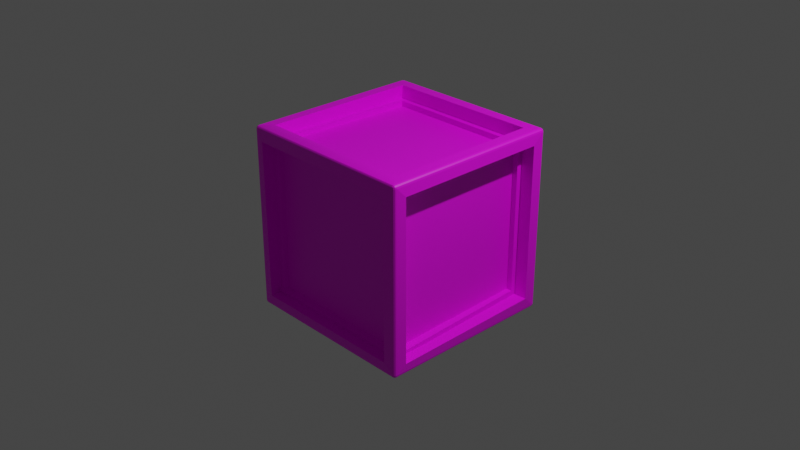 # Source: Box.blend  (saved by Blender 2.80.75; exported with 4.5.12 LTS)
import bpy
from mathutils import Matrix  # noqa: F401  (used for matrix-valued properties, if any)

bpy.ops.wm.read_factory_settings(use_empty=True)
scene = bpy.context.scene
scene.name = 'Scene'

# ---- collections
col_collection = bpy.data.collections.new('Collection'); scene.collection.children.link(col_collection)

# ---- images (referenced by path relative to the original .blend; pixels are not part of the script)
import os
ASSET_DIR = os.environ.get("B2B_ASSET_DIR", "")  # directory of the original .blend (textures are referenced by path, not embedded)
HERE = os.path.dirname(os.path.abspath(__file__))  # packed textures are extracted next to this script under _unpacked/

def load_image(name, relpath, width, height, colorspace="sRGB"):
    """Load a texture the original file referenced (path relative to the .blend, or extracted next to this script)."""
    p = next((c for c in (os.path.join(HERE, relpath), os.path.join(ASSET_DIR, relpath)) if relpath and os.path.exists(c)), "")
    if p:
        img = bpy.data.images.load(p, check_existing=True)
        img.name = name
    else:  # same state as the original file: an image datablock whose file is absent (Cycles renders it pink)
        img = bpy.data.images.new(name, width, height)
        img.source = "FILE"
        img.filepath = "//" + (relpath or name)
    img.colorspace_settings.name = colorspace
    return img
img_kov_2_jpg = load_image('Kov_2.jpg', 'Kov_2.jpg', 1024, 1024, 'sRGB')

# ---- materials (node trees are filled in below, after node groups)
mat_material_003 = bpy.data.materials.new('Material.003')
mat_material_003.use_transparent_shadow = False

# ---- node groups
ng_auto_smooth = bpy.data.node_groups.new('Auto Smooth', 'GeometryNodeTree')
_s = ng_auto_smooth.interface.new_socket(name='Geometry', in_out='OUTPUT', socket_type='NodeSocketGeometry')
_s = ng_auto_smooth.interface.new_socket(name='Geometry', in_out='INPUT', socket_type='NodeSocketGeometry')
_s = ng_auto_smooth.interface.new_socket(name='Angle', in_out='INPUT', socket_type='NodeSocketFloat')
_s.subtype = 'ANGLE'
_s.min_value = 0.0
_s.max_value = 3.142
ng_auto_smooth.is_modifier = True
_N = ng_auto_smooth.nodes; _L = ng_auto_smooth.links
n0 = _N.new('NodeGroupOutput'); n0.name = 'Group Output'; n0.location = (480, -100)
n1 = _N.new('NodeGroupInput'); n1.name = 'Group Input'; n1.location = (-420, -300)
n2 = _N.new('NodeGroupInput'); n2.name = 'Group Input.001'; n2.location = (-60, -100)
n3 = _N.new('GeometryNodeSetShadeSmooth'); n3.name = 'Set Shade Smooth'; n3.location = (120, -100)
n3.domain = 'EDGE'
n4 = _N.new('GeometryNodeSetShadeSmooth'); n4.name = 'Set Shade Smooth.001'; n4.location = (300, -100)
n5 = _N.new('GeometryNodeInputMeshEdgeAngle'); n5.name = 'Edge Angle'; n5.location = (-420, -220)
n6 = _N.new('GeometryNodeInputEdgeSmooth'); n6.name = 'Is Edge Smooth'; n6.location = (-60, -160)
n7 = _N.new('GeometryNodeInputShadeSmooth'); n7.name = 'Is Face Smooth'; n7.location = (-240, -340)
n8 = _N.new('FunctionNodeBooleanMath'); n8.name = 'Boolean Math'; n8.location = (-60, -220)
n9 = _N.new('FunctionNodeCompare'); n9.name = 'Compare'; n9.location = (-240, -180)
n9.operation = 'LESS_EQUAL'
_L.new(n5.outputs[0], n9.inputs[0])
_L.new(n4.outputs[0], n0.inputs[0])
_L.new(n1.outputs[1], n9.inputs[1])
_L.new(n9.outputs[0], n8.inputs[0])
_L.new(n7.outputs[0], n8.inputs[1])
_L.new(n2.outputs[0], n3.inputs[0])
_L.new(n6.outputs[0], n3.inputs[1])
_L.new(n3.outputs[0], n4.inputs[0])
_L.new(n8.outputs[0], n3.inputs[2])
n0.is_active_output = True

# ---- material node trees
mat_material_003.use_nodes = True; mat_material_003.node_tree.nodes.clear()
_N = mat_material_003.node_tree.nodes; _L = mat_material_003.node_tree.links
n0 = _N.new('ShaderNodeOutputMaterial'); n0.name = 'Material Output'; n0.location = (300, 300)
n1 = _N.new('ShaderNodeBsdfPrincipled'); n1.name = 'Principled BSDF'; n1.location = (10, 300)
n1.distribution = 'GGX'
n1.subsurface_method = 'BURLEY'
n1.inputs[3].default_value = 1.45
n1.inputs[27].default_value = (0.0, 0.0, 0.0, 1.0)
n1.inputs[28].default_value = 1.0
n2 = _N.new('ShaderNodeTexImage'); n2.name = 'Image Texture'; n2.location = (-280, 280)
n2.image = img_kov_2_jpg
_L.new(n1.outputs[0], n0.inputs[0])
_L.new(n2.outputs[0], n1.inputs[0])
n0.is_active_output = True

# ---- world
world_world_001 = bpy.data.worlds.new('World.001'); scene.world = world_world_001
world_world_001.use_nodes = True; world_world_001.node_tree.nodes.clear()
_N = world_world_001.node_tree.nodes; _L = world_world_001.node_tree.links
n0 = _N.new('ShaderNodeOutputWorld'); n0.name = 'World Output'; n0.location = (300, 300)
n1 = _N.new('ShaderNodeBackground'); n1.name = 'Background'; n1.location = (10, 300)
n1.inputs[0].default_value = (0.05, 0.05, 0.05, 1.0)
_L.new(n1.outputs[0], n0.inputs[0])
n0.is_active_output = True
world_world_001.use_sun_shadow = False
world_world_001.sun_shadow_jitter_overblur = 0.0

# ---- cameras
cam_camera = bpy.data.cameras.new('Camera')
cam_camera.clip_end = 100.0
cam_camera.ortho_scale = 7.314

# ---- lights
light_light = bpy.data.lights.new('Light', 'POINT')
light_light.transmission_factor = 0.0
light_light.energy = 1000.0
light_light.shadow_soft_size = 0.1
light_light.shadow_maximum_resolution = 0.006
light_light.use_absolute_resolution = True

# ---- meshes
me_cube_001 = bpy.data.meshes.new('Cube.001')
me_cube_001.from_pydata([(-0.857, -0.8564, -1.002), (-0.8656, -1.01, -0.8601), (-1.017, -0.8684, -0.8651), (-0.9639, -0.9815, -0.9945), (-0.9808, -0.9638, -0.9943), (-0.9797, -0.9801, -0.9896), (-0.98, -0.9932, -0.9637), (-0.9636, -0.994, -0.9816), (-0.9795, -0.9889, -0.9805), (-0.9929, -0.9633, -0.9811), (-0.9924, -0.9802, -0.9635), (-0.9882, -0.9797, -0.9803), (-0.8673, -1.017, 0.8632), (-0.8548, -0.8552, 1.001), (-1.014, -0.8711, 0.8636), (-0.9631, -0.9927, 0.9811), (-0.9796, -0.9917, 0.9632), (-0.9794, -0.9878, 0.9801), (-0.9813, -0.9636, 0.9944), (-0.9638, -0.9807, 0.9943), (-0.9799, -0.9794, 0.9894), (-0.9926, -0.9792, 0.9633), (-0.9936, -0.9631, 0.9813), (-0.9885, -0.9789, 0.9802), (-0.8534, 0.8534, -1.0), (-1.0, 0.8534, -0.8534), (-0.8534, 1.0, -0.8534), (-0.9826, 0.9653, -0.9954), (-0.9653, 0.9826, -0.9954), (-0.9819, 0.9819, -0.9909), (-0.9954, 0.9826, -0.9653), (-0.9954, 0.9653, -0.9826), (-0.9909, 0.9819, -0.9819), (-0.9653, 0.9954, -0.9826), (-0.9826, 0.9954, -0.9653), (-0.9819, 0.9909, -0.9819), (-0.8534, 0.8534, 1.0), (-0.8534, 1.0, 0.8534), (-1.0, 0.8534, 0.8534), (-0.9653, 0.9826, 0.9954), (-0.9826, 0.9653, 0.9954), (-0.9819, 0.9819, 0.9909), (-0.9826, 0.9954, 0.9653), (-0.9653, 0.9954, 0.9826), (-0.9819, 0.9909, 0.9819), (-0.9954, 0.9653, 0.9826), (-0.9954, 0.9826, 0.9653), (-0.9909, 0.9819, 0.9819), (0.857, -0.8564, -1.002), (1.017, -0.8684, -0.8651), (0.8656, -1.01, -0.8601), (0.9808, -0.9638, -0.9943), (0.9639, -0.9815, -0.9945), (0.9797, -0.9801, -0.9896), (0.9924, -0.9802, -0.9635), (0.9929, -0.9633, -0.9811), (0.9882, -0.9797, -0.9803), (0.9636, -0.994, -0.9816), (0.98, -0.9932, -0.9637), (0.9795, -0.9889, -0.9805), (0.8548, -0.8552, 1.001), (0.8673, -1.017, 0.8632), (1.014, -0.8711, 0.8636), (0.9638, -0.9807, 0.9943), (0.9813, -0.9636, 0.9944), (0.9799, -0.9794, 0.9894), (0.9796, -0.9917, 0.9632), (0.9631, -0.9927, 0.9811), (0.9794, -0.9878, 0.9801), (0.9936, -0.9631, 0.9813), (0.9926, -0.9792, 0.9633), (0.9885, -0.9789, 0.9802), (0.8534, 0.8534, -1.0), (0.8534, 1.0, -0.8534), (1.0, 0.8534, -0.8534), (0.9653, 0.9826, -0.9954), (0.9826, 0.9653, -0.9954), (0.9819, 0.9819, -0.9909), (0.9826, 0.9954, -0.9653), (0.9653, 0.9954, -0.9826), (0.9819, 0.9909, -0.9819), (0.9954, 0.9653, -0.9826), (0.9954, 0.9826, -0.9653), (0.9909, 0.9819, -0.9819), (0.8534, 0.8534, 1.0), (1.0, 0.8534, 0.8534), (0.8534, 1.0, 0.8534), (0.9826, 0.9653, 0.9954), (0.9653, 0.9826, 0.9954), (0.9819, 0.9819, 0.9909), (0.9954, 0.9826, 0.9653), (0.9954, 0.9653, 0.9826), (0.9909, 0.9819, 0.9819), (0.9653, 0.9954, 0.9826), (0.9826, 0.9954, 0.9653), (0.9819, 0.9909, 0.9819), (-0.9653, 0.9653, -1.0), (-0.9642, -0.9644, -0.9994), (-0.9973, -0.9631, -0.9637), (-1.0, 0.9653, -0.9653), (-0.9635, -0.9986, -0.9642), (-0.9628, -0.997, 0.9635), (-0.998, -0.9629, 0.9639), (-0.9644, -0.9642, 0.9993), (-0.9653, 0.9653, 1.0), (-1.0, 0.9653, 0.9653), (-0.9653, 1.0, 0.9653), (-0.9653, 1.0, -0.9653), (0.9653, 0.9653, -1.0), (0.9653, 1.0, -0.9653), (0.9653, 0.9653, 1.0), (0.9653, 1.0, 0.9653), (1.0, 0.9653, 0.9653), (1.0, 0.9653, -0.9653), (0.9642, -0.9644, -0.9994), (0.9973, -0.9631, -0.9637), (0.9644, -0.9642, 0.9993), (0.998, -0.9629, 0.9639), (0.9628, -0.997, 0.9635), (0.9635, -0.9986, -0.9642), (-0.8534, 0.8534, -0.7927), (-0.9052, -0.8953, -0.82), (-0.8135, -0.8701, -0.8653), (-0.7927, 0.8534, -0.8534), (-0.8844, -0.8177, -0.8713), (-0.8661, -0.8084, 0.8624), (-0.8069, -0.8708, 0.8634), (-0.8912, -0.8999, 0.8196), (-0.8534, 0.8534, 0.7927), (-0.7927, 0.8534, 0.8534), (-0.8534, 0.7927, 0.8534), (-0.8534, 0.7927, -0.8534), (0.8534, 0.8534, -0.7927), (0.8534, 0.7927, -0.8534), (0.8534, 0.8534, 0.7927), (0.8534, 0.7927, 0.8534), (0.7927, 0.8534, 0.8534), (0.7927, 0.8534, -0.8534), (0.9052, -0.8953, -0.82), (0.8135, -0.8701, -0.8653), (0.8912, -0.8999, 0.8196), (0.8069, -0.8708, 0.8634), (0.8661, -0.8084, 0.8624), (0.8844, -0.8177, -0.8713)], [], [(48, 0, 121, 138), (14, 38, 129, 126), (74, 85, 136, 137), (62, 49, 139, 141), (36, 13, 127, 128), (97, 3, 5, 4), (3, 7, 8, 5), (100, 6, 8, 7), (6, 10, 11, 8), (98, 9, 11, 10), (9, 4, 5, 11), (5, 8, 11), (101, 15, 17, 16), (15, 19, 20, 17), (103, 18, 20, 19), (18, 22, 23, 20), (102, 21, 23, 22), (21, 16, 17, 23), (17, 20, 23), (96, 27, 29, 28), (27, 31, 32, 29), (99, 30, 32, 31), (30, 34, 35, 32), (107, 33, 35, 34), (33, 28, 29, 35), (29, 32, 35), (104, 39, 41, 40), (39, 43, 44, 41), (106, 42, 44, 43), (42, 46, 47, 44), (105, 45, 47, 46), (45, 40, 41, 47), (41, 44, 47), (114, 51, 53, 52), (51, 55, 56, 53), (115, 54, 56, 55), (54, 58, 59, 56), (119, 57, 59, 58), (57, 52, 53, 59), (53, 56, 59), (116, 63, 65, 64), (63, 67, 68, 65), (118, 66, 68, 67), (66, 70, 71, 68), (117, 69, 71, 70), (69, 64, 65, 71), (65, 68, 71), (108, 75, 77, 76), (75, 79, 80, 77), (109, 78, 80, 79), (78, 82, 83, 80), (113, 81, 83, 82), (81, 76, 77, 83), (77, 80, 83), (110, 87, 89, 88), (87, 91, 92, 89), (112, 90, 92, 91), (90, 94, 95, 92), (111, 93, 95, 94), (93, 88, 89, 95), (89, 92, 95), (96, 97, 4, 27), (27, 4, 9, 31), (31, 9, 98, 99), (100, 101, 16, 6), (6, 16, 21, 10), (10, 21, 102, 98), (103, 104, 40, 18), (18, 40, 45, 22), (22, 45, 105, 102), (106, 107, 34, 42), (42, 34, 30, 46), (46, 30, 99, 105), (108, 96, 28, 75), (75, 28, 33, 79), (79, 33, 107, 109), (104, 110, 88, 39), (39, 88, 93, 43), (43, 93, 111, 106), (112, 113, 82, 90), (90, 82, 78, 94), (94, 78, 109, 111), (114, 108, 76, 51), (51, 76, 81, 55), (55, 81, 113, 115), (110, 116, 64, 87), (87, 64, 69, 91), (91, 69, 117, 112), (118, 119, 58, 66), (66, 58, 54, 70), (70, 54, 115, 117), (97, 114, 52, 3), (3, 52, 57, 7), (7, 57, 119, 100), (116, 103, 19, 63), (63, 19, 15, 67), (67, 15, 101, 118), (37, 86, 135, 130), (24, 0, 97, 96), (2, 25, 99, 98), (1, 12, 101, 100), (14, 2, 98, 102), (13, 36, 104, 103), (38, 14, 102, 105), (37, 26, 107, 106), (25, 38, 105, 99), (72, 24, 96, 108), (26, 73, 109, 107), (36, 84, 110, 104), (86, 37, 106, 111), (85, 74, 113, 112), (73, 86, 111, 109), (48, 72, 108, 114), (74, 49, 115, 113), (84, 60, 116, 110), (62, 85, 112, 117), (61, 50, 119, 118), (49, 62, 117, 115), (0, 48, 114, 97), (50, 1, 100, 119), (60, 13, 103, 116), (12, 61, 118, 101), (143, 142, 125, 124), (137, 136, 141, 139), (134, 128, 127, 140), (122, 126, 129, 123), (131, 130, 135, 133), (120, 132, 138, 121), (86, 73, 133, 135), (26, 37, 130, 131), (1, 50, 143, 124), (72, 48, 138, 132), (38, 25, 123, 129), (13, 60, 140, 127), (0, 24, 120, 121), (49, 74, 137, 139), (24, 72, 132, 120), (61, 12, 125, 142), (25, 2, 122, 123), (60, 84, 134, 140), (73, 26, 131, 133), (12, 1, 124, 125), (85, 62, 141, 136), (84, 36, 128, 134), (2, 14, 126, 122), (50, 61, 142, 143)])
me_cube_001.polygons.foreach_set('use_smooth', [0, 0, 0, 0, 0, 0, 0, 0, 0, 0, 0, 0, 0, 0, 1, 1, 1, 0, 0, 0, 0, 0, 0, 0, 0, 0, 0, 0, 0, 0, 0, 0, 0, 0, 0, 0, 0, 0, 0, 0, 0, 0, 0, 0, 0, 0, 0, 0, 0, 0, 0, 0, 0, 0, 0, 0, 0, 0, 0, 0, 0, 0, 0, 0, 1, 1, 1, 0, 0, 0, 0, 0, 0, 0, 0, 0, 0, 0, 0, 0, 0, 0, 0, 0, 0, 0, 0, 0, 0, 0, 0, 0, 0, 0, 1, 1, 1, 0, 0, 0, 1, 1, 0, 0, 0, 0, 0, 0, 0, 0, 0, 0, 0, 0, 0, 0, 0, 0, 0, 0, 1, 1, 0, 0, 0, 0, 0, 0, 0, 0, 0, 0, 0, 1, 0, 0, 0, 1, 0, 0, 0, 1, 0, 0, 1, 0])
_uv = me_cube_001.uv_layers.new(name='UVMap')
_uv.uv.foreach_set('vector', [0.3567, 0.7317, 0.1433, 0.7317, 0.1433, 0.7317, 0.3567, 0.7317, 0.6067, 0.01833, 0.6067, 0.2317, 0.6067, 0.2317, 0.6067, 0.01833, 0.3933, 0.5183, 0.6067, 0.5183, 0.6067, 0.5183, 0.3933, 0.5183, 0.6067, 0.7317, 0.3933, 0.7317, 0.3933, 0.7317, 0.6067, 0.7317, 0.8567, 0.5183, 0.8567, 0.7317, 0.8567, 0.7317, 0.8567, 0.5183, 0.1293, 0.7457, 0.1293, 0.7478, 0.1273, 0.7477, 0.1272, 0.7457, 0.1293, 0.7478, 0.1293, 0.75, 0.1273, 0.75, 0.1273, 0.7477, 0.3793, 0.9957, 0.3793, 0.9978, 0.3773, 0.9977, 0.3772, 0.9957, 0.3793, 0.9978, 0.3793, 1.0, 0.3773, 1.0, 0.3773, 0.9977, 0.3793, 0.004341, 0.3772, 0.004341, 0.3773, 0.002265, 0.3793, 0.002173, 0.3772, 0.004341, 0.375, 0.004341, 0.375, 0.002265, 0.3773, 0.002265, 0.1273, 0.7477, 0.1273, 0.75, 0.125, 0.7477, 0.6207, 0.9957, 0.6228, 0.9957, 0.6227, 0.9977, 0.6207, 0.9978, 0.6228, 0.9957, 0.625, 0.9957, 0.625, 0.9977, 0.6227, 0.9977, 0.8707, 0.7457, 0.8728, 0.7457, 0.8727, 0.7477, 0.8707, 0.7478, 0.8728, 0.7457, 0.875, 0.7457, 0.875, 0.7477, 0.8727, 0.7477, 0.6207, 0.004341, 0.6207, 0.002173, 0.6227, 0.002265, 0.6228, 0.004341, 0.6207, 0.002173, 0.6207, 0.0, 0.6227, 0.0, 0.6227, 0.002265, 0.6227, 0.9977, 0.625, 0.9977, 0.6227, 1.0, 0.1293, 0.5043, 0.1272, 0.5043, 0.1273, 0.5023, 0.1293, 0.5022, 0.1272, 0.5043, 0.125, 0.5043, 0.125, 0.5023, 0.1273, 0.5023, 0.3793, 0.2457, 0.3793, 0.2478, 0.3773, 0.2477, 0.3772, 0.2457, 0.3793, 0.2478, 0.3793, 0.2522, 0.3773, 0.2523, 0.3773, 0.2477, 0.3793, 0.2543, 0.3772, 0.2543, 0.3773, 0.2523, 0.3793, 0.2522, 0.3772, 0.2543, 0.375, 0.2543, 0.375, 0.2523, 0.3773, 0.2523, 0.1273, 0.5023, 0.125, 0.5023, 0.1273, 0.5, 0.8707, 0.5043, 0.8707, 0.5022, 0.8727, 0.5023, 0.8728, 0.5043, 0.8707, 0.5022, 0.8707, 0.5, 0.8727, 0.5, 0.8727, 0.5023, 0.6207, 0.2543, 0.6207, 0.2522, 0.6227, 0.2523, 0.6228, 0.2543, 0.6207, 0.2522, 0.6207, 0.2478, 0.6227, 0.2477, 0.6227, 0.2523, 0.6207, 0.2457, 0.6228, 0.2457, 0.6227, 0.2477, 0.6207, 0.2478, 0.6228, 0.2457, 0.625, 0.2457, 0.625, 0.2477, 0.6227, 0.2477, 0.8727, 0.5023, 0.8727, 0.5, 0.875, 0.5023, 0.3707, 0.7457, 0.3728, 0.7457, 0.3727, 0.7477, 0.3707, 0.7478, 0.3728, 0.7457, 0.3772, 0.7457, 0.3773, 0.7477, 0.3727, 0.7477, 0.3793, 0.7457, 0.3793, 0.7478, 0.3773, 0.7477, 0.3772, 0.7457, 0.3793, 0.7478, 0.3793, 0.7522, 0.3773, 0.7523, 0.3773, 0.7477, 0.3793, 0.7543, 0.3772, 0.7543, 0.3773, 0.7523, 0.3793, 0.7522, 0.3772, 0.7543, 0.375, 0.7543, 0.375, 0.7523, 0.3773, 0.7523, 0.3727, 0.7477, 0.375, 0.7477, 0.3727, 0.75, 0.6293, 0.7457, 0.6293, 0.7478, 0.6273, 0.7477, 0.6272, 0.7457, 0.6293, 0.7478, 0.6293, 0.75, 0.6273, 0.75, 0.6273, 0.7477, 0.6207, 0.7543, 0.6207, 0.7522, 0.6227, 0.7523, 0.6228, 0.7543, 0.6207, 0.7522, 0.6207, 0.7478, 0.6227, 0.7477, 0.6227, 0.7523, 0.6207, 0.7457, 0.6228, 0.7457, 0.6227, 0.7477, 0.6207, 0.7478, 0.6228, 0.7457, 0.6272, 0.7457, 0.6273, 0.7477, 0.6227, 0.7477, 0.6273, 0.7477, 0.6273, 0.75, 0.625, 0.7477, 0.3707, 0.5043, 0.3707, 0.5022, 0.3727, 0.5023, 0.3728, 0.5043, 0.3707, 0.5022, 0.3707, 0.5, 0.3727, 0.5, 0.3727, 0.5023, 0.3793, 0.4957, 0.3793, 0.4978, 0.3773, 0.4977, 0.3772, 0.4957, 0.3793, 0.4978, 0.3793, 0.5022, 0.3773, 0.5023, 0.3773, 0.4977, 0.3793, 0.5043, 0.3772, 0.5043, 0.3773, 0.5023, 0.3793, 0.5022, 0.3772, 0.5043, 0.3728, 0.5043, 0.3727, 0.5023, 0.3773, 0.5023, 0.3727, 0.5023, 0.3727, 0.5, 0.375, 0.5023, 0.6293, 0.5043, 0.6272, 0.5043, 0.6273, 0.5023, 0.6293, 0.5022, 0.6272, 0.5043, 0.6228, 0.5043, 0.6227, 0.5023, 0.6273, 0.5023, 0.6207, 0.5043, 0.6207, 0.5022, 0.6227, 0.5023, 0.6228, 0.5043, 0.6207, 0.5022, 0.6207, 0.4978, 0.6227, 0.4977, 0.6227, 0.5023, 0.6207, 0.4957, 0.6228, 0.4957, 0.6227, 0.4977, 0.6207, 0.4978, 0.6228, 0.4957, 0.625, 0.4957, 0.625, 0.4977, 0.6227, 0.4977, 0.6273, 0.5023, 0.625, 0.5023, 0.6273, 0.5, 0.1293, 0.5043, 0.1293, 0.7457, 0.1272, 0.7457, 0.1272, 0.5043, 0.1272, 0.5043, 0.1272, 0.7457, 0.125, 0.7457, 0.125, 0.5043, 0.3772, 0.2457, 0.3772, 0.004341, 0.3793, 0.004341, 0.3793, 0.2457, 0.3793, 0.9957, 0.6207, 0.9957, 0.6207, 0.9978, 0.3793, 0.9978, 0.3793, 0.9978, 0.6207, 0.9978, 0.6207, 1.0, 0.3793, 1.0, 0.3793, 0.002173, 0.6207, 0.002173, 0.6207, 0.004341, 0.3793, 0.004341, 0.8707, 0.7457, 0.8707, 0.5043, 0.8728, 0.5043, 0.8728, 0.7457, 0.8728, 0.7457, 0.8728, 0.5043, 0.875, 0.5043, 0.875, 0.7457, 0.6228, 0.004341, 0.6228, 0.2457, 0.6207, 0.2457, 0.6207, 0.004341, 0.6207, 0.2543, 0.3793, 0.2543, 0.3793, 0.2522, 0.6207, 0.2522, 0.6207, 0.2522, 0.3793, 0.2522, 0.3793, 0.2478, 0.6207, 0.2478, 0.6207, 0.2478, 0.3793, 0.2478, 0.3793, 0.2457, 0.6207, 0.2457, 0.3707, 0.5043, 0.1293, 0.5043, 0.1293, 0.5022, 0.3707, 0.5022, 0.3707, 0.5022, 0.1293, 0.5022, 0.1293, 0.5, 0.3707, 0.5, 0.3772, 0.4957, 0.3772, 0.2543, 0.3793, 0.2543, 0.3793, 0.4957, 0.8707, 0.5043, 0.6293, 0.5043, 0.6293, 0.5022, 0.8707, 0.5022, 0.8707, 0.5022, 0.6293, 0.5022, 0.6293, 0.5, 0.8707, 0.5, 0.6228, 0.2543, 0.6228, 0.4957, 0.6207, 0.4957, 0.6207, 0.2543, 0.6207, 0.5043, 0.3793, 0.5043, 0.3793, 0.5022, 0.6207, 0.5022, 0.6207, 0.5022, 0.3793, 0.5022, 0.3793, 0.4978, 0.6207, 0.4978, 0.6207, 0.4978, 0.3793, 0.4978, 0.3793, 0.4957, 0.6207, 0.4957, 0.3707, 0.7457, 0.3707, 0.5043, 0.3728, 0.5043, 0.3728, 0.7457, 0.3728, 0.7457, 0.3728, 0.5043, 0.3772, 0.5043, 0.3772, 0.7457, 0.3772, 0.7457, 0.3772, 0.5043, 0.3793, 0.5043, 0.3793, 0.7457, 0.6293, 0.5043, 0.6293, 0.7457, 0.6272, 0.7457, 0.6272, 0.5043, 0.6272, 0.5043, 0.6272, 0.7457, 0.6228, 0.7457, 0.6228, 0.5043, 0.6228, 0.5043, 0.6228, 0.7457, 0.6207, 0.7457, 0.6207, 0.5043, 0.6207, 0.7543, 0.3793, 0.7543, 0.3793, 0.7522, 0.6207, 0.7522, 0.6207, 0.7522, 0.3793, 0.7522, 0.3793, 0.7478, 0.6207, 0.7478, 0.6207, 0.7478, 0.3793, 0.7478, 0.3793, 0.7457, 0.6207, 0.7457, 0.1293, 0.7457, 0.3707, 0.7457, 0.3707, 0.7478, 0.1293, 0.7478, 0.1293, 0.7478, 0.3707, 0.7478, 0.3707, 0.75, 0.1293, 0.75, 0.3772, 0.9957, 0.3772, 0.7543, 0.3793, 0.7543, 0.3793, 0.9957, 0.6293, 0.7457, 0.8707, 0.7457, 0.8707, 0.7478, 0.6293, 0.7478, 0.6293, 0.7478, 0.8707, 0.7478, 0.8707, 0.75, 0.6293, 0.75, 0.6228, 0.7543, 0.6228, 0.9957, 0.6207, 0.9957, 0.6207, 0.7543, 0.6067, 0.2683, 0.6067, 0.4817, 0.6067, 0.4817, 0.6067, 0.2683, 0.1433, 0.5183, 0.1433, 0.7317, 0.1293, 0.7457, 0.1293, 0.5043, 0.3933, 0.01833, 0.3933, 0.2317, 0.3793, 0.2457, 0.3793, 0.004341, 0.3933, 0.9817, 0.6067, 0.9817, 0.6207, 0.9957, 0.3793, 0.9957, 0.6067, 0.01833, 0.3933, 0.01833, 0.3793, 0.004341, 0.6207, 0.004341, 0.8567, 0.7317, 0.8567, 0.5183, 0.8707, 0.5043, 0.8707, 0.7457, 0.6067, 0.2317, 0.6067, 0.01833, 0.6207, 0.004341, 0.6207, 0.2457, 0.6067, 0.2683, 0.3933, 0.2683, 0.3793, 0.2543, 0.6207, 0.2543, 0.3933, 0.2317, 0.6067, 0.2317, 0.6207, 0.2457, 0.3793, 0.2457, 0.3567, 0.5183, 0.1433, 0.5183, 0.1293, 0.5043, 0.3707, 0.5043, 0.3933, 0.2683, 0.3933, 0.4817, 0.3793, 0.4957, 0.3793, 0.2543, 0.8567, 0.5183, 0.6433, 0.5183, 0.6293, 0.5043, 0.8707, 0.5043, 0.6067, 0.4817, 0.6067, 0.2683, 0.6207, 0.2543, 0.6207, 0.4957, 0.6067, 0.5183, 0.3933, 0.5183, 0.3793, 0.5043, 0.6207, 0.5043, 0.3933, 0.4817, 0.6067, 0.4817, 0.6207, 0.4957, 0.3793, 0.4957, 0.3567, 0.7317, 0.3567, 0.5183, 0.3707, 0.5043, 0.3707, 0.7457, 0.3933, 0.5183, 0.3933, 0.7317, 0.3793, 0.7457, 0.3793, 0.5043, 0.6433, 0.5183, 0.6433, 0.7317, 0.6293, 0.7457, 0.6293, 0.5043, 0.6067, 0.7317, 0.6067, 0.5183, 0.6207, 0.5043, 0.6207, 0.7457, 0.6067, 0.7683, 0.3933, 0.7683, 0.3793, 0.7543, 0.6207, 0.7543, 0.3933, 0.7317, 0.6067, 0.7317, 0.6207, 0.7457, 0.3793, 0.7457, 0.1433, 0.7317, 0.3567, 0.7317, 0.3707, 0.7457, 0.1293, 0.7457, 0.3933, 0.7683, 0.3933, 0.9817, 0.3793, 0.9957, 0.3793, 0.7543, 0.6433, 0.7317, 0.8567, 0.7317, 0.8707, 0.7457, 0.6293, 0.7457, 0.6067, 0.9817, 0.6067, 0.7683, 0.6207, 0.7543, 0.6207, 0.9957, 0.3933, 0.7683, 0.6067, 0.7683, 0.6067, 0.9817, 0.3933, 0.9817, 0.3933, 0.5183, 0.6067, 0.5183, 0.6067, 0.7317, 0.3933, 0.7317, 0.6433, 0.5183, 0.8567, 0.5183, 0.8567, 0.7317, 0.6433, 0.7317, 0.3933, 0.01833, 0.6067, 0.01833, 0.6067, 0.2317, 0.3933, 0.2317, 0.3933, 0.2683, 0.6067, 0.2683, 0.6067, 0.4817, 0.3933, 0.4817, 0.1433, 0.5183, 0.3567, 0.5183, 0.3567, 0.7317, 0.1433, 0.7317, 0.6067, 0.4817, 0.3933, 0.4817, 0.3933, 0.4817, 0.6067, 0.4817, 0.3933, 0.2683, 0.6067, 0.2683, 0.6067, 0.2683, 0.3933, 0.2683, 0.3933, 0.9817, 0.3933, 0.7683, 0.3933, 0.7683, 0.3933, 0.9817, 0.3567, 0.5183, 0.3567, 0.7317, 0.3567, 0.7317, 0.3567, 0.5183, 0.6067, 0.2317, 0.3933, 0.2317, 0.3933, 0.2317, 0.6067, 0.2317, 0.8567, 0.7317, 0.6433, 0.7317, 0.6433, 0.7317, 0.8567, 0.7317, 0.1433, 0.7317, 0.1433, 0.5183, 0.1433, 0.5183, 0.1433, 0.7317, 0.3933, 0.7317, 0.3933, 0.5183, 0.3933, 0.5183, 0.3933, 0.7317, 0.1433, 0.5183, 0.3567, 0.5183, 0.3567, 0.5183, 0.1433, 0.5183, 0.6067, 0.7683, 0.6067, 0.9817, 0.6067, 0.9817, 0.6067, 0.7683, 0.3933, 0.2317, 0.3933, 0.01833, 0.3933, 0.01833, 0.3933, 0.2317, 0.6433, 0.7317, 0.6433, 0.5183, 0.6433, 0.5183, 0.6433, 0.7317, 0.3933, 0.4817, 0.3933, 0.2683, 0.3933, 0.2683, 0.3933, 0.4817, 0.6067, 0.9817, 0.3933, 0.9817, 0.3933, 0.9817, 0.6067, 0.9817, 0.6067, 0.5183, 0.6067, 0.7317, 0.6067, 0.7317, 0.6067, 0.5183, 0.6433, 0.5183, 0.8567, 0.5183, 0.8567, 0.5183, 0.6433, 0.5183, 0.3933, 0.01833, 0.6067, 0.01833, 0.6067, 0.01833, 0.3933, 0.01833, 0.3933, 0.7683, 0.6067, 0.7683, 0.6067, 0.7683, 0.3933, 0.7683])
me_cube_001.materials.append(mat_material_003)
me_cube_001.use_remesh_preserve_volume = False
me_cube_001.use_remesh_preserve_attributes = False
me_cube_001.use_mirror_vertex_groups = False
me_cube_001.update()

# ---- objects
ob_light = bpy.data.objects.new('Light', light_light)
ob_camera = bpy.data.objects.new('Camera', cam_camera)
ob_main_box = bpy.data.objects.new('Main-box', me_cube_001)

# ---- transforms, parenting, visibility, modifiers, constraints
ob_light.location = (4.076, 1.005, 5.904)
ob_light.rotation_euler = (0.6503, 0.05522, 1.866)
ob_light.lock_rotations_4d = False
ob_light.empty_display_type = 'ARROWS'
ob_light.color = (0.0, 0.0, 0.0, 0.0)
ob_light.lineart.crease_threshold = 0.0
ob_camera.location = (7.359, -6.926, 4.958)
ob_camera.rotation_euler = (1.109, 0.0, 0.8149)
ob_camera.lock_rotations_4d = False
ob_camera.empty_display_type = 'ARROWS'
ob_camera.color = (0.0, 0.0, 0.0, 0.0)
ob_camera.display_type = 'WIRE'
ob_camera.lineart.crease_threshold = 0.0
ob_main_box.location = (0.0, 0.0, 0.0)
ob_main_box.lineart.crease_threshold = 0.0
_m = ob_main_box.modifiers.new('Auto Smooth', 'NODES')
_m.node_group = ng_auto_smooth
_gi = [s.identifier for s in ng_auto_smooth.interface.items_tree if s.item_type == 'SOCKET' and s.in_out == 'INPUT']
_m[_gi[1]] = 0.5236  # Angle

# ---- collection membership
col_collection.objects.link(ob_light)
col_collection.objects.link(ob_camera)
col_collection.objects.link(ob_main_box)

# ---- scene / render settings (as saved in the file)
scene.camera = ob_camera
scene.frame_start = 1; scene.frame_end = 250; scene.frame_set(1)
scene.render.engine = 'BLENDER_EEVEE_NEXT'
scene.cycles.use_denoising = False
scene.cycles.samples = 128
scene.cycles.sampling_pattern = 'TABULATED_SOBOL'
scene.cycles.use_adaptive_sampling = False
scene.cycles.use_light_tree = False
scene.view_settings.view_transform = 'Filmic'
bpy.context.view_layer.update()
